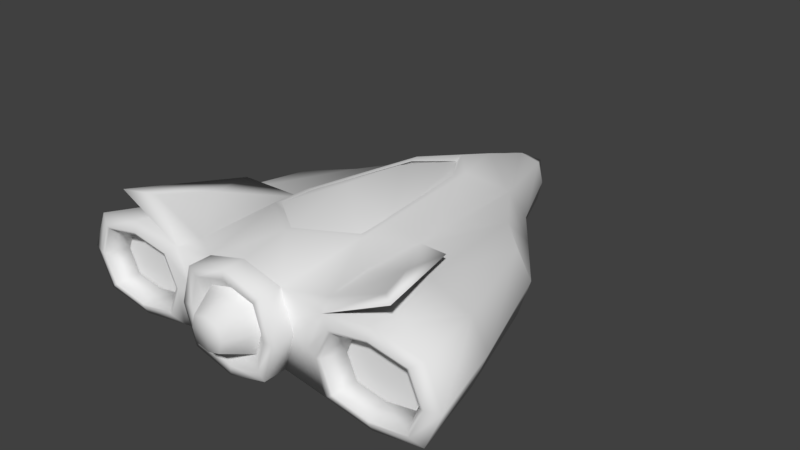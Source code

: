 # Source: vehicle.blend  (saved by Blender 2.92.15; exported with 4.5.12 LTS)
import bpy
from mathutils import Matrix  # noqa: F401  (used for matrix-valued properties, if any)

bpy.ops.wm.read_factory_settings(use_empty=True)
scene = bpy.context.scene
scene.name = 'Scene'

# ---- collections
col_collection_1 = bpy.data.collections.new('Collection 1'); scene.collection.children.link(col_collection_1)

# ---- materials (node trees are filled in below, after node groups)
mat_flame = bpy.data.materials.new('flame')
mat_flame.alpha_threshold = 0.0
mat_flame.use_transparent_shadow = False
mat_flame.roughness = 0.5
mat_flame.specular_intensity = 0.0
mat_flame.line_color = (0.0, 0.0, 0.0, 1.0)

# ---- material node trees

# ---- world
world_world = bpy.data.worlds.new('World'); scene.world = world_world
world_world.color = (0.05088, 0.05088, 0.05088)
world_world.use_sun_shadow = False
world_world.sun_shadow_jitter_overblur = 0.0

# ---- meshes
me_cube_004 = bpy.data.meshes.new('Cube.004')
me_cube_004.from_pydata([(-0.1176, -0.2259, 0.07326), (-0.1312, -0.2259, 0.1046), (-0.2267, -0.2259, 0.07326), (-0.213, -0.2259, 0.1046), (-0.1721, -0.2259, 0.1117), (-0.1721, -0.2259, 0.03484), (-0.1312, -0.2259, 0.04193), (-0.213, -0.2259, 0.04193), (-0.1721, -0.2259, 0.07326)], [], [(8, 4, 3, 2), (0, 1, 4, 8), (6, 0, 8, 5), (5, 8, 2, 7)])
_ca = me_cube_004.color_attributes.new('Col', 'BYTE_COLOR', 'CORNER')
_ca.data.foreach_set('color', [1.0, 0.7682, 0.003677, 1.0, 1.0, 0.855, 0.15, 1.0, 1.0, 0.2664, 0.117, 1.0, 1.0, 0.1144, 0.03689, 1.0, 1.0, 0.6514, 0.1329, 1.0, 1.0, 0.4397, 0.1845, 1.0, 1.0, 0.855, 0.15, 1.0, 1.0, 0.7682, 0.003677, 1.0, 1.0, 0.05951, 0.01938, 1.0, 1.0, 0.6514, 0.1329, 1.0, 1.0, 0.7682, 0.003677, 1.0, 1.0, 0.7991, 0.05127, 1.0, 1.0, 0.7991, 0.05127, 1.0, 1.0, 0.7682, 0.003677, 1.0, 1.0, 0.1144, 0.03689, 1.0, 1.0, 0.5271, 0.1195, 1.0])
me_cube_004.materials.append(mat_flame)
me_cube_004.use_remesh_preserve_volume = False
me_cube_004.use_remesh_preserve_attributes = False
me_cube_004.use_mirror_vertex_groups = False
me_cube_004.update()
me_cube = bpy.data.meshes.new('Cube')
me_cube.from_pydata([(-0.07389, 0.1277, 0.0239), (-0.1675, 0.008893, 0.0239), (-0.1634, 0.00828, 0.1078), (-0.172, -0.2471, 0.01272), (-0.1177, 0.05533, 0.1074), (-0.1207, 0.05701, 0.02281), (-0.1832, 0.008893, 0.07326), (-0.1207, 0.09591, 0.06705), (-0.03767, 0.05701, 0.01278), (-0.03767, 0.07903, 0.1388), (3.501e-08, 0.05701, -0.001072), (-9.36e-09, -0.2471, 0.01909), (-0.09564, -0.1393, 0.0239), (-0.1538, -0.1393, 0.01272), (-0.1538, -0.1393, 0.1338), (-0.2315, -0.1393, 0.07326), (-0.04684, -0.1393, 0.01278), (6.38e-09, -0.1393, -0.001072), (-0.07192, 0.1244, 0.1078), (-0.08316, 0.1472, 0.06705), (4.309e-08, 0.09016, 0.01118), (7.062e-08, 0.182, 0.1195), (1.035e-07, 0.3057, 0.06885), (7.694e-08, 0.2577, 0.03596), (-0.0267, 0.2589, 0.08803), (-0.0292, 0.2577, 0.03559), (8.225e-08, 0.2585, 0.09455), (-0.03284, 0.2612, 0.05986), (-5.487e-08, -0.1884, 0.1548), (-0.08477, -0.005786, 0.0239), (-0.212, -0.1393, 0.0239), (-0.1373, -0.04112, 0.01777), (-0.04226, -0.04112, 0.01278), (2.07e-08, -0.04112, -0.001072), (-0.06208, -0.09019, 0.1486), (-0.09021, -0.07252, 0.0239), (-0.207, -0.1366, 0.1078), (-0.1455, -0.09019, 0.01525), (-0.04455, -0.09019, 0.01278), (1.354e-08, -0.09019, -0.001072), (-0.05188, -0.2471, 0.1317), (-0.06527, -0.1393, 0.1486), (-0.1489, -0.1031, 0.1426), (-0.09021, -0.07252, 0.1226), (-0.1943, -0.2458, 0.1648), (-0.09543, -0.2233, 0.1265), (-0.08876, -0.1631, 0.1265), (-0.1672, -0.2209, 0.1567), (-0.1427, -0.1598, 0.1461), (-0.2365, -0.2471, 0.0239), (-0.2365, -0.2471, 0.1226), (-0.172, -0.2471, 0.1338), (-0.05188, -0.2471, 0.03295), (0.0, 0.1214, 0.1377), (-0.1076, -0.2471, 0.0239), (-0.1076, -0.2471, 0.1226), (-0.0863, -0.2471, 0.07326), (-0.2581, -0.2471, 0.07326), (-0.1042, -0.254, 0.07326), (-0.121, -0.254, 0.1123), (-0.2402, -0.254, 0.07326), (-0.2231, -0.254, 0.1123), (-0.172, -0.254, 0.1212), (-0.172, -0.254, 0.02533), (-0.121, -0.254, 0.03418), (-0.2231, -0.254, 0.03418), (-0.1176, -0.2259, 0.07326), (-0.1312, -0.2259, 0.1046), (-0.2267, -0.2259, 0.07326), (-0.213, -0.2259, 0.1046), (-0.1721, -0.2259, 0.1117), (-0.1721, -0.2259, 0.03484), (-0.1312, -0.2259, 0.04193), (-0.213, -0.2259, 0.04193), (-0.06678, -0.2471, 0.08231), (-7.8e-08, -0.2471, 0.1455), (-0.1083, -0.2532, 0.07326), (-0.1242, -0.2532, 0.1099), (-0.236, -0.2532, 0.07326), (-0.2199, -0.2532, 0.1099), (-0.172, -0.2532, 0.1182), (-0.172, -0.2532, 0.02827), (-0.1242, -0.2532, 0.03658), (-0.2199, -0.2532, 0.03658), (-0.1721, -0.2267, 0.03719), (-0.1337, -0.2267, 0.04386), (-0.1721, -0.2267, 0.1093), (-0.2104, -0.2267, 0.1027), (-0.121, -0.2267, 0.07326), (-0.1337, -0.2267, 0.1027), (-0.2233, -0.2267, 0.07326), (-0.2104, -0.2267, 0.04386), (-0.03237, 0.06181, 0.1398), (0.0, -0.168, 0.1535), (-0.05521, -0.08361, 0.1483), (-0.05795, -0.1258, 0.1483), (0.0, 0.1113, 0.1324), (-0.03767, 0.07903, 0.136), (0.0, -0.1884, 0.152), (-0.06208, -0.09019, 0.1459), (-0.06527, -0.1393, 0.1459), (0.0, 0.1217, 0.1294), (0.0, 0.001317, 0.1648), (0.0, -0.09, 0.1741), (-9.36e-09, -0.2471, 0.01909), (-0.05188, -0.2471, 0.1317), (-0.05188, -0.2471, 0.03295), (-0.05188, -0.2769, 0.1317), (-2.855e-08, -0.2664, 0.04426), (-0.06678, -0.2769, 0.08231), (-2.228e-08, -0.2769, 0.03107), (-0.04205, -0.2769, 0.0423), (-7.791e-08, -0.2769, 0.1335), (-0.04205, -0.2769, 0.1223), (-0.05412, -0.2769, 0.08231), (-0.03122, -0.2664, 0.0526), (-6.986e-08, -0.2664, 0.1204), (-0.03122, -0.2664, 0.112), (-0.04019, -0.2664, 0.08231), (-0.06678, -0.2471, 0.08231), (-7.8e-08, -0.2471, 0.1455), (-1.59e-08, -0.2769, 0.01909), (-0.05188, -0.2769, 0.03295), (-8.454e-08, -0.2769, 0.1455), (-2.855e-08, -0.2664, 0.04426), (-4.464e-08, -0.3038, 0.06141), (-0.03122, -0.2664, 0.0526), (-6.986e-08, -0.2664, 0.1204), (-0.03122, -0.2664, 0.112), (-0.04019, -0.2664, 0.08231), (-0.01714, -0.3038, 0.06599), (-6.733e-08, -0.3038, 0.1032), (-0.01714, -0.3038, 0.09862), (-5.495e-08, -0.3038, 0.08231), (-0.02207, -0.3038, 0.08231)], [], [(16, 52, 54, 12), (74, 40, 55, 56), (15, 36, 2, 6), (14, 4, 2, 36), (7, 5, 1, 6), (13, 3, 49, 30), (12, 54, 3, 13), (19, 0, 5, 7), (43, 18, 4, 14), (18, 19, 7, 4), (4, 7, 6, 2), (30, 15, 6, 1), (52, 74, 56, 54), (9, 53, 21, 18), (10, 8, 0, 20), (28, 41, 40, 75), (17, 11, 52, 16), (39, 17, 16, 38), (49, 57, 15, 30), (55, 43, 14, 51), (35, 12, 13, 37), (37, 13, 30), (51, 14, 36, 50), (57, 50, 36, 15), (34, 43, 41), (38, 16, 12, 35), (20, 0, 25, 23), (18, 21, 26, 24), (24, 26, 22), (27, 24, 22), (25, 27, 22), (0, 19, 27, 25), (19, 18, 24, 27), (23, 25, 22), (8, 32, 29, 0), (9, 18, 43, 34), (5, 31, 30, 1), (0, 29, 31, 5), (10, 33, 32, 8), (32, 38, 35, 29), (31, 37, 30), (29, 35, 37, 31), (33, 39, 38, 32), (41, 46, 45, 40), (55, 40, 45), (41, 43, 46), (48, 42, 44, 47), (48, 47, 45, 46), (43, 55, 44, 42), (55, 45, 47, 44), (48, 46, 43, 42), (56, 55, 59, 58), (55, 51, 62, 59), (57, 49, 65, 60), (66, 72, 85, 88), (59, 62, 80, 77), (71, 73, 91, 84), (63, 64, 82, 81), (70, 67, 89, 86), (49, 3, 63, 65), (51, 50, 61, 62), (3, 54, 64, 63), (50, 57, 60, 61), (54, 56, 58, 64), (62, 61, 79, 80), (72, 71, 84, 85), (61, 60, 78, 79), (76, 77, 89, 88), (77, 80, 86, 89), (82, 76, 88, 85), (81, 82, 85, 84), (80, 79, 87, 86), (83, 81, 84, 91), (78, 83, 91, 90), (79, 78, 90, 87), (65, 63, 81, 83), (73, 68, 90, 91), (67, 66, 88, 89), (64, 58, 76, 82), (68, 69, 87, 90), (60, 65, 83, 78), (58, 59, 77, 76), (69, 70, 86, 87), (41, 28, 93, 95), (53, 9, 92, 96), (9, 34, 94, 92), (34, 41, 95, 94), (103, 99, 100, 98), (101, 97, 99, 102), (102, 99, 103), (123, 107, 113, 112), (111, 110, 108, 115), (107, 109, 114, 113), (109, 122, 111, 114), (122, 121, 110, 111), (112, 113, 117, 116), (113, 114, 118, 117), (114, 111, 115, 118), (119, 106, 122, 109), (105, 119, 109, 107), (120, 105, 107, 123), (106, 104, 121, 122), (126, 124, 125, 130), (129, 126, 130, 134), (128, 129, 134, 132), (125, 133, 134, 130), (133, 131, 132, 134), (127, 128, 132, 131)])
me_cube.polygons.foreach_set('use_smooth', [1, 1, 1, 1, 1, 1, 1, 1, 1, 1, 1, 1, 1, 1, 1, 1, 1, 1, 1, 1, 1, 1, 1, 1, 1, 1, 1, 1, 1, 1, 1, 1, 1, 1, 1, 1, 1, 1, 1, 1, 1, 1, 1, 1, 1, 1, 1, 1, 1, 1, 1, 1, 1, 1, 0, 1, 0, 1, 0, 1, 1, 1, 1, 1, 1, 0, 1, 1, 1, 1, 1, 1, 1, 1, 1, 1, 0, 0, 1, 0, 1, 1, 0, 1, 1, 1, 1, 1, 1, 1, 1, 1, 1, 1, 1, 1, 1, 1, 1, 1, 1, 1, 1, 1, 1, 1, 1, 1])
_ca = me_cube.color_attributes.new('Col', 'BYTE_COLOR', 'CORNER')
_ca.data.foreach_set('color', [0.09306, 0.0865, 0.1981, 1.0, 0.02843, 0.0382, 0.09084, 1.0, 0.06125, 0.09084, 0.1912, 1.0, 0.147, 0.1413, 0.3095, 1.0, 0.0185, 0.02843, 0.08022, 1.0, 0.0319, 0.04519, 0.1095, 1.0, 0.05951, 0.09084, 0.1912, 1.0, 0.02732, 0.03955, 0.09759, 1.0, 0.01444, 0.01444, 0.04667, 1.0, 0.02624, 0.02843, 0.1046, 1.0, 0.04519, 0.04817, 0.1651, 1.0, 0.01229, 0.01229, 0.04667, 1.0, 0.06301, 0.09306, 0.2195, 1.0, 0.03689, 0.04971, 0.1529, 1.0, 0.04519, 0.04817, 0.1651, 1.0, 0.02624, 0.02843, 0.1046, 1.0, 0.006049, 0.008023, 0.03071, 1.0, 0.02624, 0.02843, 0.117, 1.0, 0.04092, 0.04374, 0.162, 1.0, 0.01229, 0.01229, 0.04667, 1.0, 0.1746, 0.2831, 0.5271, 1.0, 0.1195, 0.1746, 0.3419, 1.0, 0.07619, 0.107, 0.2346, 1.0, 0.06848, 0.06663, 0.2016, 1.0, 0.147, 0.1413, 0.3095, 1.0, 0.06125, 0.09084, 0.1912, 1.0, 0.1195, 0.1746, 0.3419, 1.0, 0.1746, 0.2831, 0.5271, 1.0, 0.006049, 0.007499, 0.02843, 1.0, 0.01681, 0.01764, 0.07036, 1.0, 0.02624, 0.02843, 0.117, 1.0, 0.006049, 0.008023, 0.03071, 1.0, 0.2086, 0.1878, 0.4397, 1.0, 0.0331, 0.04092, 0.147, 1.0, 0.03689, 0.04971, 0.1529, 1.0, 0.06301, 0.09306, 0.2195, 1.0, 0.0331, 0.04092, 0.147, 1.0, 0.006049, 0.007499, 0.02843, 1.0, 0.006049, 0.008023, 0.03071, 1.0, 0.03689, 0.04971, 0.1529, 1.0, 0.03689, 0.04971, 0.1529, 1.0, 0.006049, 0.008023, 0.03071, 1.0, 0.01229, 0.01229, 0.04667, 1.0, 0.04519, 0.04817, 0.1651, 1.0, 0.06848, 0.06663, 0.2016, 1.0, 0.01444, 0.01444, 0.04667, 1.0, 0.01229, 0.01229, 0.04667, 1.0, 0.04092, 0.04374, 0.162, 1.0, 0.02843, 0.0382, 0.09084, 1.0, 0.0185, 0.02843, 0.08022, 1.0, 0.02732, 0.03955, 0.09759, 1.0, 0.06125, 0.09084, 0.1912, 1.0, 0.1144, 0.159, 0.3372, 1.0, 0.1095, 0.1559, 0.3095, 1.0, 0.07619, 0.09531, 0.1878, 1.0, 0.0331, 0.04092, 0.147, 1.0, 0.05781, 0.05613, 0.1301, 1.0, 0.04519, 0.04519, 0.1022, 1.0, 0.01681, 0.01764, 0.07036, 1.0, 0.07036, 0.0648, 0.159, 1.0, 0.1441, 0.2086, 0.3968, 1.0, 0.1248, 0.1779, 0.3515, 1.0, 0.0319, 0.04519, 0.1095, 1.0, 0.09084, 0.1248, 0.2423, 1.0, 0.08228, 0.07227, 0.1651, 1.0, 0.05127, 0.07819, 0.15, 1.0, 0.02843, 0.0382, 0.09084, 1.0, 0.09306, 0.0865, 0.1981, 1.0, 0.05613, 0.04971, 0.117, 1.0, 0.08228, 0.07227, 0.1651, 1.0, 0.09306, 0.0865, 0.1981, 1.0, 0.0648, 0.05781, 0.1356, 1.0, 0.07619, 0.107, 0.2346, 1.0, 0.009721, 0.01521, 0.04519, 1.0, 0.01444, 0.01444, 0.04667, 1.0, 0.06848, 0.06663, 0.2016, 1.0, 0.05951, 0.09084, 0.1912, 1.0, 0.2086, 0.1878, 0.4397, 1.0, 0.06301, 0.09306, 0.2195, 1.0, 0.1274, 0.1812, 0.3372, 1.0, 0.1529, 0.1329, 0.2874, 1.0, 0.147, 0.1413, 0.3095, 1.0, 0.1746, 0.2831, 0.5271, 1.0, 0.09759, 0.162, 0.314, 1.0, 0.09759, 0.162, 0.314, 1.0, 0.1746, 0.2831, 0.5271, 1.0, 0.06848, 0.06663, 0.2016, 1.0, 0.1274, 0.1812, 0.3372, 1.0, 0.06301, 0.09306, 0.2195, 1.0, 0.02624, 0.02843, 0.1046, 1.0, 0.0382, 0.05613, 0.1651, 1.0, 0.009721, 0.01521, 0.04519, 1.0, 0.0382, 0.05613, 0.1651, 1.0, 0.02624, 0.02843, 0.1046, 1.0, 0.01444, 0.01444, 0.04667, 1.0, 0.2159, 0.2051, 0.4564, 1.0, 0.2086, 0.1878, 0.4397, 1.0, 0.1248, 0.1779, 0.3515, 1.0, 0.0648, 0.05781, 0.1356, 1.0, 0.09306, 0.0865, 0.1981, 1.0, 0.147, 0.1413, 0.3095, 1.0, 0.1529, 0.1329, 0.2874, 1.0, 0.07036, 0.0648, 0.159, 1.0, 0.01681, 0.01764, 0.07036, 1.0, 0.01938, 0.02519, 0.0648, 1.0, 0.02956, 0.0382, 0.07227, 1.0, 0.0331, 0.04092, 0.147, 1.0, 0.07619, 0.09531, 0.1878, 1.0, 0.03434, 0.04519, 0.1119, 1.0, 0.01681, 0.02217, 0.05781, 1.0, 0.01681, 0.02217, 0.05781, 1.0, 0.03434, 0.04519, 0.1119, 1.0, 0.0185, 0.02029, 0.03955, 1.0, 0.005605, 0.008023, 0.01938, 1.0, 0.01681, 0.02217, 0.05781, 1.0, 0.0185, 0.02029, 0.03955, 1.0, 0.01938, 0.02519, 0.0648, 1.0, 0.005605, 0.008023, 0.01938, 1.0, 0.0185, 0.02029, 0.03955, 1.0, 0.01681, 0.01764, 0.07036, 1.0, 0.006049, 0.007499, 0.02843, 1.0, 0.005605, 0.008023, 0.01938, 1.0, 0.01938, 0.02519, 0.0648, 1.0, 0.006049, 0.007499, 0.02843, 1.0, 0.0331, 0.04092, 0.147, 1.0, 0.01681, 0.02217, 0.05781, 1.0, 0.005605, 0.008023, 0.01938, 1.0, 0.02956, 0.0382, 0.07227, 1.0, 0.01938, 0.02519, 0.0648, 1.0, 0.0185, 0.02029, 0.03955, 1.0, 0.04519, 0.04519, 0.1022, 1.0, 0.03689, 0.03434, 0.08022, 1.0, 0.0999, 0.1022, 0.2232, 1.0, 0.01681, 0.01764, 0.07036, 1.0, 0.1144, 0.159, 0.3372, 1.0, 0.0331, 0.04092, 0.147, 1.0, 0.2086, 0.1878, 0.4397, 1.0, 0.2159, 0.2051, 0.4564, 1.0, 0.02624, 0.02843, 0.117, 1.0, 0.07619, 0.1221, 0.2582, 1.0, 0.06848, 0.06663, 0.2016, 1.0, 0.04092, 0.04374, 0.162, 1.0, 0.01681, 0.01764, 0.07036, 1.0, 0.0999, 0.1022, 0.2232, 1.0, 0.07619, 0.1221, 0.2582, 1.0, 0.02624, 0.02843, 0.117, 1.0, 0.05781, 0.05613, 0.1301, 1.0, 0.02217, 0.02122, 0.04519, 1.0, 0.03689, 0.03434, 0.08022, 1.0, 0.04519, 0.04519, 0.1022, 1.0, 0.03689, 0.03434, 0.08022, 1.0, 0.0648, 0.05781, 0.1356, 1.0, 0.1529, 0.1329, 0.2874, 1.0, 0.0999, 0.1022, 0.2232, 1.0, 0.07619, 0.1221, 0.2582, 1.0, 0.09759, 0.162, 0.314, 1.0, 0.06848, 0.06663, 0.2016, 1.0, 0.0999, 0.1022, 0.2232, 1.0, 0.1529, 0.1329, 0.2874, 1.0, 0.09759, 0.162, 0.314, 1.0, 0.07619, 0.1221, 0.2582, 1.0, 0.02217, 0.02122, 0.04519, 1.0, 0.05613, 0.04971, 0.117, 1.0, 0.0648, 0.05781, 0.1356, 1.0, 0.03689, 0.03434, 0.08022, 1.0, 0.1248, 0.1779, 0.3515, 1.0, 0.1195, 0.1746, 0.3467, 1.0, 0.08866, 0.1301, 0.2623, 1.0, 0.0319, 0.04519, 0.1095, 1.0, 0.05951, 0.09084, 0.1912, 1.0, 0.0319, 0.04519, 0.1095, 1.0, 0.08866, 0.1301, 0.2623, 1.0, 0.1248, 0.1779, 0.3515, 1.0, 0.2086, 0.1878, 0.4397, 1.0, 0.1195, 0.1746, 0.3467, 1.0, 0.08866, 0.1221, 0.2502, 1.0, 0.1329, 0.1248, 0.3005, 1.0, 0.1274, 0.1779, 0.3231, 1.0, 0.1046, 0.1559, 0.2918, 1.0, 0.08866, 0.1221, 0.2502, 1.0, 0.1046, 0.1559, 0.2918, 1.0, 0.08866, 0.1301, 0.2623, 1.0, 0.1195, 0.1746, 0.3467, 1.0, 0.2086, 0.1878, 0.4397, 1.0, 0.05951, 0.09084, 0.1912, 1.0, 0.1274, 0.1779, 0.3231, 1.0, 0.1329, 0.1248, 0.3005, 1.0, 0.05951, 0.09084, 0.1912, 1.0, 0.08866, 0.1301, 0.2623, 1.0, 0.1046, 0.1559, 0.2918, 1.0, 0.1274, 0.1779, 0.3231, 1.0, 0.08866, 0.1221, 0.2502, 1.0, 0.1195, 0.1746, 0.3467, 1.0, 0.2086, 0.1878, 0.4397, 1.0, 0.1329, 0.1248, 0.3005, 1.0, 0.02732, 0.03955, 0.09759, 1.0, 0.05951, 0.09084, 0.1912, 1.0, 0.07227, 0.1022, 0.2122, 1.0, 0.0331, 0.04817, 0.1046, 1.0, 0.05951, 0.09084, 0.1912, 1.0, 0.1274, 0.1812, 0.3372, 1.0, 0.0999, 0.1384, 0.2747, 1.0, 0.07227, 0.1022, 0.2122, 1.0, 0.009721, 0.01521, 0.04519, 1.0, 0.07619, 0.107, 0.2346, 1.0, 0.0648, 0.09759, 0.2159, 1.0, 0.02217, 0.03071, 0.07819, 1.0, 0.7835, 0.7913, 0.807, 1.0, 0.8308, 0.8308, 0.855, 1.0, 0.8308, 0.8308, 0.8228, 1.0, 0.5333, 0.5333, 0.5776, 1.0, 0.07227, 0.1022, 0.2122, 1.0, 0.0999, 0.1384, 0.2747, 1.0, 0.1384, 0.2051, 0.3864, 1.0, 0.07227, 0.0999, 0.2086, 1.0, 0.7605, 0.7605, 0.7913, 1.0, 0.3005, 0.3005, 0.4179, 1.0, 0.3613, 0.3663, 0.4397, 1.0, 0.7084, 0.7011, 0.6172, 1.0, 0.1195, 0.1714, 0.3325, 1.0, 0.07421, 0.117, 0.2346, 1.0, 0.06663, 0.09759, 0.2086, 1.0, 0.09759, 0.1441, 0.2918, 1.0, 0.5271, 0.5271, 0.6376, 1.0, 0.8148, 0.8148, 0.8228, 1.0, 0.6795, 0.6795, 0.7231, 1.0, 0.6514, 0.6584, 0.7011, 1.0, 0.07619, 0.107, 0.2346, 1.0, 0.1195, 0.1746, 0.3419, 1.0, 0.1195, 0.1714, 0.3325, 1.0, 0.0648, 0.09759, 0.2159, 1.0, 0.1274, 0.1812, 0.3372, 1.0, 0.0382, 0.05613, 0.1651, 1.0, 0.04971, 0.07036, 0.1845, 1.0, 0.0999, 0.1384, 0.2747, 1.0, 0.1195, 0.1746, 0.3419, 1.0, 0.06125, 0.09084, 0.1912, 1.0, 0.07421, 0.117, 0.2346, 1.0, 0.1195, 0.1714, 0.3325, 1.0, 0.0382, 0.05613, 0.1651, 1.0, 0.009721, 0.01521, 0.04519, 1.0, 0.02217, 0.03071, 0.07819, 1.0, 0.04971, 0.07036, 0.1845, 1.0, 0.06125, 0.09084, 0.1912, 1.0, 0.02732, 0.03955, 0.09759, 1.0, 0.0331, 0.04817, 0.1046, 1.0, 0.07421, 0.117, 0.2346, 1.0, 0.0999, 0.1384, 0.2747, 1.0, 0.04971, 0.07036, 0.1845, 1.0, 0.07819, 0.1144, 0.2384, 1.0, 0.1384, 0.2051, 0.3864, 1.0, 0.8308, 0.8308, 0.855, 1.0, 0.7605, 0.7605, 0.7913, 1.0, 0.7084, 0.7011, 0.6172, 1.0, 0.8308, 0.8308, 0.8228, 1.0, 0.04971, 0.07036, 0.1845, 1.0, 0.02217, 0.03071, 0.07819, 1.0, 0.04519, 0.05781, 0.15, 1.0, 0.07819, 0.1144, 0.2384, 1.0, 0.02843, 0.04092, 0.09759, 1.0, 0.07227, 0.0999, 0.2086, 1.0, 0.1384, 0.2051, 0.3916, 1.0, 0.09306, 0.1384, 0.2664, 1.0, 0.07227, 0.0999, 0.2086, 1.0, 0.1384, 0.2051, 0.3864, 1.0, 0.1329, 0.1981, 0.3864, 1.0, 0.1384, 0.2051, 0.3916, 1.0, 0.06663, 0.09759, 0.2086, 1.0, 0.02843, 0.04092, 0.09759, 1.0, 0.09306, 0.1384, 0.2664, 1.0, 0.1651, 0.2423, 0.4397, 1.0, 0.09759, 0.1441, 0.2918, 1.0, 0.06663, 0.09759, 0.2086, 1.0, 0.1651, 0.2423, 0.4397, 1.0, 0.1559, 0.2122, 0.3968, 1.0, 0.1384, 0.2051, 0.3864, 1.0, 0.07819, 0.1144, 0.2384, 1.0, 0.1356, 0.2016, 0.3813, 1.0, 0.1329, 0.1981, 0.3864, 1.0, 0.06848, 0.1022, 0.2122, 1.0, 0.09759, 0.1441, 0.2918, 1.0, 0.1559, 0.2122, 0.3968, 1.0, 0.08022, 0.1195, 0.2502, 1.0, 0.04519, 0.05781, 0.15, 1.0, 0.06848, 0.1022, 0.2122, 1.0, 0.08022, 0.1195, 0.2502, 1.0, 0.1095, 0.1651, 0.314, 1.0, 0.07819, 0.1144, 0.2384, 1.0, 0.04519, 0.05781, 0.15, 1.0, 0.1095, 0.1651, 0.314, 1.0, 0.1356, 0.2016, 0.3813, 1.0, 0.0648, 0.09759, 0.2159, 1.0, 0.1195, 0.1714, 0.3325, 1.0, 0.09759, 0.1441, 0.2918, 1.0, 0.06848, 0.1022, 0.2122, 1.0, 0.3005, 0.3005, 0.4179, 1.0, 0.1981, 0.1981, 0.2831, 1.0, 0.4969, 0.5029, 0.5647, 1.0, 0.3613, 0.3663, 0.4397, 1.0, 0.8148, 0.8148, 0.8228, 1.0, 0.7835, 0.7913, 0.807, 1.0, 0.5333, 0.5333, 0.5776, 1.0, 0.6795, 0.6795, 0.7231, 1.0, 0.07421, 0.117, 0.2346, 1.0, 0.0331, 0.04817, 0.1046, 1.0, 0.02843, 0.04092, 0.09759, 1.0, 0.06663, 0.09759, 0.2086, 1.0, 0.1981, 0.1981, 0.2831, 1.0, 0.3419, 0.3467, 0.4508, 1.0, 0.6584, 0.6584, 0.7084, 1.0, 0.4969, 0.5029, 0.5647, 1.0, 0.02217, 0.03071, 0.07819, 1.0, 0.0648, 0.09759, 0.2159, 1.0, 0.06848, 0.1022, 0.2122, 1.0, 0.04519, 0.05781, 0.15, 1.0, 0.0331, 0.04817, 0.1046, 1.0, 0.07227, 0.1022, 0.2122, 1.0, 0.07227, 0.0999, 0.2086, 1.0, 0.02843, 0.04092, 0.09759, 1.0, 0.3419, 0.3467, 0.4508, 1.0, 0.5271, 0.5271, 0.6376, 1.0, 0.6514, 0.6584, 0.7011, 1.0, 0.6584, 0.6584, 0.7084, 1.0, 0.1248, 0.1779, 0.3515, 1.0, 0.1441, 0.2086, 0.3968, 1.0, 0.1441, 0.2086, 0.3968, 1.0, 0.1248, 0.1779, 0.3515, 1.0, 0.1095, 0.1559, 0.3095, 1.0, 0.1144, 0.159, 0.3372, 1.0, 0.1144, 0.159, 0.3372, 1.0, 0.1095, 0.1559, 0.3095, 1.0, 0.1144, 0.159, 0.3372, 1.0, 0.2159, 0.2051, 0.4564, 1.0, 0.2159, 0.2051, 0.4564, 1.0, 0.1144, 0.159, 0.3372, 1.0, 0.2159, 0.2051, 0.4564, 1.0, 0.1248, 0.1779, 0.3515, 1.0, 0.1248, 0.1779, 0.3515, 1.0, 0.2159, 0.2051, 0.4564, 1.0, 0.1195, 0.1878, 0.4508, 1.0, 0.02956, 0.06848, 0.1356, 1.0, 0.02732, 0.04374, 0.1301, 1.0, 0.03071, 0.09759, 0.5647, 1.0, 0.05951, 0.1301, 0.4287, 1.0, 0.0648, 0.07036, 0.1714, 1.0, 0.02956, 0.06848, 0.1356, 1.0, 0.05613, 0.1119, 0.2623, 1.0, 0.05613, 0.1119, 0.2623, 1.0, 0.02956, 0.06848, 0.1356, 1.0, 0.1195, 0.1878, 0.4508, 1.0, 0.1195, 0.1248, 0.2195, 1.0, 0.0648, 0.07036, 0.1356, 1.0, 0.09084, 0.09306, 0.1946, 1.0, 0.117, 0.1195, 0.2502, 1.0, 0.06301, 0.06848, 0.1274, 1.0, 0.08022, 0.08438, 0.1559, 1.0, 0.09306, 0.09306, 0.1912, 1.0, 0.07619, 0.08022, 0.159, 1.0, 0.0648, 0.07036, 0.1356, 1.0, 0.05613, 0.05781, 0.1195, 1.0, 0.07819, 0.08228, 0.1714, 1.0, 0.09084, 0.09306, 0.1946, 1.0, 0.05613, 0.05781, 0.1195, 1.0, 0.04519, 0.05127, 0.0999, 1.0, 0.06301, 0.06848, 0.1274, 1.0, 0.07819, 0.08228, 0.1714, 1.0, 0.04519, 0.05127, 0.0999, 1.0, 0.06663, 0.07619, 0.1384, 1.0, 0.08022, 0.08438, 0.1559, 1.0, 0.06301, 0.06848, 0.1274, 1.0, 0.117, 0.1195, 0.2502, 1.0, 0.09084, 0.09306, 0.1946, 1.0, 0.1046, 0.1046, 0.2232, 1.0, 0.1221, 0.1221, 0.2831, 1.0, 0.09084, 0.09306, 0.1946, 1.0, 0.07819, 0.08228, 0.1714, 1.0, 0.08866, 0.09084, 0.2159, 1.0, 0.1046, 0.1046, 0.2232, 1.0, 0.07819, 0.08228, 0.1714, 1.0, 0.06301, 0.06848, 0.1274, 1.0, 0.07619, 0.08022, 0.159, 1.0, 0.08866, 0.09084, 0.2159, 1.0, 0.0319, 0.03434, 0.08022, 1.0, 0.0356, 0.04092, 0.08022, 1.0, 0.04519, 0.05127, 0.0999, 1.0, 0.05613, 0.05781, 0.1195, 1.0, 0.04231, 0.04817, 0.0999, 1.0, 0.0319, 0.03434, 0.08022, 1.0, 0.05613, 0.05781, 0.1195, 1.0, 0.0648, 0.07036, 0.1356, 1.0, 0.06301, 0.08022, 0.1441, 1.0, 0.04231, 0.04817, 0.0999, 1.0, 0.0648, 0.07036, 0.1356, 1.0, 0.1195, 0.1248, 0.2195, 1.0, 0.0356, 0.04092, 0.08022, 1.0, 0.05286, 0.06663, 0.1248, 1.0, 0.06663, 0.07619, 0.1384, 1.0, 0.04519, 0.05127, 0.0999, 1.0, 0.0865, 0.0999, 0.2346, 1.0, 0.1046, 0.0999, 0.2582, 1.0, 0.1812, 0.1746, 0.4735, 1.0, 0.1559, 0.1529, 0.3813, 1.0, 0.107, 0.1095, 0.3185, 1.0, 0.0865, 0.0999, 0.2346, 1.0, 0.1559, 0.1529, 0.3813, 1.0, 0.147, 0.1441, 0.3372, 1.0, 0.1144, 0.1144, 0.305, 1.0, 0.107, 0.1095, 0.3185, 1.0, 0.147, 0.1441, 0.3372, 1.0, 0.15, 0.15, 0.3564, 1.0, 0.1812, 0.1746, 0.4735, 1.0, 0.147, 0.1529, 0.3515, 1.0, 0.147, 0.1441, 0.3372, 1.0, 0.1559, 0.1529, 0.3813, 1.0, 0.147, 0.1529, 0.3515, 1.0, 0.1812, 0.1683, 0.4287, 1.0, 0.15, 0.15, 0.3564, 1.0, 0.147, 0.1441, 0.3372, 1.0, 0.1329, 0.1356, 0.3613, 1.0, 0.1144, 0.1144, 0.305, 1.0, 0.15, 0.15, 0.3564, 1.0, 0.1812, 0.1683, 0.4287, 1.0])
me_cube.use_remesh_preserve_volume = False
me_cube.use_remesh_preserve_attributes = False
me_cube.use_mirror_vertex_groups = False
me_cube.update()

# ---- objects
ob_vehicle = bpy.data.objects.new('vehicle', None)
ob_flame = bpy.data.objects.new('flame', me_cube_004)
ob_body = bpy.data.objects.new('body', me_cube)

# ---- transforms, parenting, visibility, modifiers, constraints
ob_vehicle.location = (0.0, 0.0, 0.0)
ob_vehicle.lineart.crease_threshold = 0.0
ob_flame.parent = ob_vehicle
ob_flame.location = (0.0, 0.0, -0.074)
ob_flame.lock_rotations_4d = False
ob_flame.empty_display_type = 'ARROWS'
ob_flame.lineart.crease_threshold = 0.0
_m = ob_flame.modifiers.new('Mirror', 'MIRROR')
ob_body.parent = ob_vehicle
ob_body.location = (0.0, 0.0, -0.074)
ob_body.lock_rotations_4d = False
ob_body.empty_display_type = 'ARROWS'
ob_body.lineart.crease_threshold = 0.0
_m = ob_body.modifiers.new('Mirror', 'MIRROR')
_m.use_clip = True

# ---- collection membership
col_collection_1.objects.link(ob_vehicle)
col_collection_1.objects.link(ob_flame)
col_collection_1.objects.link(ob_body)

# ---- scene / render settings (as saved in the file)
scene.frame_start = 1; scene.frame_end = 250; scene.frame_set(1)
scene.render.engine = 'BLENDER_EEVEE_NEXT'
scene.render.resolution_percentage = 50
scene.render.dither_intensity = 0.0
scene.cycles.use_denoising = False
scene.cycles.samples = 128
scene.cycles.sampling_pattern = 'TABULATED_SOBOL'
scene.cycles.use_adaptive_sampling = False
scene.cycles.use_light_tree = False
scene.view_settings.view_transform = 'Standard'
bpy.context.view_layer.update()

# ---- added for rendering (the .blend has no active camera and no usable light): camera, sun
cam_auto = bpy.data.cameras.new('AutoCamera')
cam_auto.lens = 50.0
cam_auto.sensor_width = 36.0
cam_auto.clip_end = 1000.0
ob_auto_camera = bpy.data.objects.new('AutoCamera', cam_auto)
scene.collection.objects.link(ob_auto_camera)
ob_auto_camera.location = (0.756574, -0.906921, 0.617792)
ob_auto_camera.rotation_euler = (1.09748, -7.21219e-08, 0.694738)
scene.camera = ob_auto_camera
light_auto_sun = bpy.data.lights.new('AutoSun', 'SUN')
light_auto_sun.energy = 3.0
light_auto_sun.angle = 0.0523599
ob_auto_sun = bpy.data.objects.new('AutoSun', light_auto_sun)
scene.collection.objects.link(ob_auto_sun)
ob_auto_sun.rotation_euler = (0.872665, 0.174533, 0.523599)
bpy.context.view_layer.update()
